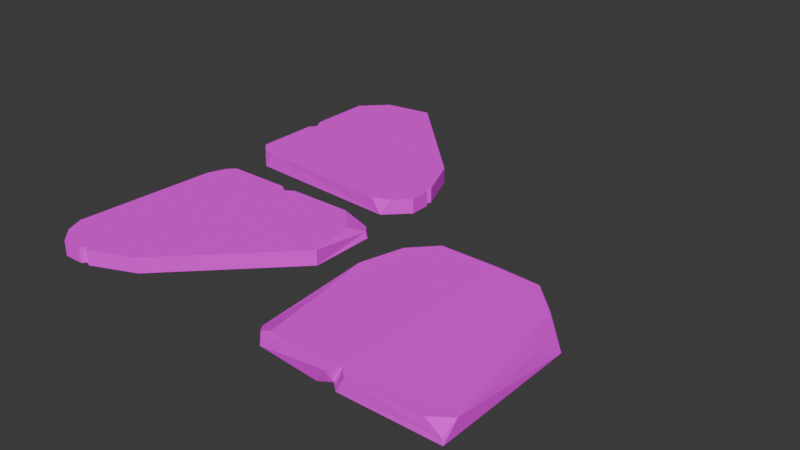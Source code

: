 # Source: path_stone_6.blend  (saved by Blender 4.3.34; exported with 4.5.12 LTS)
import bpy
from mathutils import Matrix  # noqa: F401  (used for matrix-valued properties, if any)

bpy.ops.wm.read_factory_settings(use_empty=True)
scene = bpy.context.scene
scene.name = 'Scene'

# ---- collections
col_collection = bpy.data.collections.new('Collection'); scene.collection.children.link(col_collection)

# ---- images (referenced by path relative to the original .blend; pixels are not part of the script)
import os
ASSET_DIR = os.environ.get("B2B_ASSET_DIR", "")  # directory of the original .blend (textures are referenced by path, not embedded)
HERE = os.path.dirname(os.path.abspath(__file__))  # packed textures are extracted next to this script under _unpacked/

def load_image(name, relpath, width, height, colorspace="sRGB"):
    """Load a texture the original file referenced (path relative to the .blend, or extracted next to this script)."""
    p = next((c for c in (os.path.join(HERE, relpath), os.path.join(ASSET_DIR, relpath)) if relpath and os.path.exists(c)), "")
    if p:
        img = bpy.data.images.load(p, check_existing=True)
        img.name = name
    else:  # same state as the original file: an image datablock whose file is absent (Cycles renders it pink)
        img = bpy.data.images.new(name, width, height)
        img.source = "FILE"
        img.filepath = "//" + (relpath or name)
    img.colorspace_settings.name = colorspace
    return img
img_pathstone_color_png = load_image('pathstone-color.png', 'pathstone-color.png', 1024, 1024, 'sRGB')

# ---- materials (node trees are filled in below, after node groups)
mat_pathstone_007 = bpy.data.materials.new('PathStone.007')

# ---- material node trees
mat_pathstone_007.use_nodes = True; mat_pathstone_007.node_tree.nodes.clear()
_N = mat_pathstone_007.node_tree.nodes; _L = mat_pathstone_007.node_tree.links
n0 = _N.new('ShaderNodeBsdfPrincipled'); n0.name = 'Principled BSDF'; n0.location = (354, 367)
n0.inputs[2].default_value = 1.0
n1 = _N.new('ShaderNodeOutputMaterial'); n1.name = 'Material Output'; n1.location = (685, 360)
n2 = _N.new('ShaderNodeMapping'); n2.name = 'Mapping'; n2.location = (-450, 260)
n3 = _N.new('ShaderNodeTexCoord'); n3.name = 'Texture Coordinate'; n3.location = (-630, 260)
n4 = _N.new('ShaderNodeSeparateXYZ'); n4.name = 'Separate XYZ'; n4.location = (-282, 304)
n5 = _N.new('ShaderNodeValToRGB'); n5.name = 'Color Ramp'; n5.location = (-48, 311)
n5.color_ramp.interpolation = 'EASE'
while len(n5.color_ramp.elements) > 1: n5.color_ramp.elements.remove(n5.color_ramp.elements[-1])
n5.color_ramp.elements[0].position = 0.0; n5.color_ramp.elements[0].color = (0.2592, 0.1016, 0.03106, 1.0)
_e = n5.color_ramp.elements.new(1.0); _e.color = (0.8287, 0.423, 0.1136, 1.0)
n6 = _N.new('ShaderNodeTexImage'); n6.name = 'Image Texture'; n6.location = (-27, 560)
n6.image = img_pathstone_color_png
_L.new(n0.outputs[0], n1.inputs[0])
_L.new(n3.outputs[0], n2.inputs[0])
_L.new(n2.outputs[0], n4.inputs[0])
_L.new(n4.outputs[2], n5.inputs[0])
_L.new(n6.outputs[0], n0.inputs[0])
n1.is_active_output = True

# ---- world
world_world = bpy.data.worlds.new('World'); scene.world = world_world
world_world.use_nodes = True; world_world.node_tree.nodes.clear()
_N = world_world.node_tree.nodes; _L = world_world.node_tree.links
n0 = _N.new('ShaderNodeOutputWorld'); n0.name = 'World Output'; n0.location = (300, 300)
n1 = _N.new('ShaderNodeBackground'); n1.name = 'Background'; n1.location = (10, 300)
n1.inputs[0].default_value = (0.05088, 0.05088, 0.05088, 1.0)
_L.new(n1.outputs[0], n0.inputs[0])
n0.is_active_output = True
world_world.color = (0.05088, 0.05088, 0.05088)
world_world.sun_shadow_jitter_overblur = 0.0

# ---- meshes
me_cube_079 = bpy.data.meshes.new('Cube.079')
me_cube_079.from_pydata([(0.9214, -0.9193, -0.03482), (0.9248, -0.8575, 0.03086), (0.8482, -0.9143, 0.03148), (0.9151, -0.9162, -0.0114), (0.1979, -0.8845, 0.03524), (0.1461, -0.5736, 0.02832), (0.508, -0.08151, 0.03516), (0.5329, -0.07839, -0.03482), (0.4703, -0.929, 0.03124), (0.5464, -0.9204, 0.03131), (0.5067, -0.8833, 0.03186), (0.511, -0.9212, -0.03482), (0.4306, -0.9167, -0.03482), (0.4743, -0.8882, -0.03482), (0.6902, -0.08566, 0.02954), (0.6933, -0.08152, -0.03482), (0.9159, -0.3084, -0.03482), (0.9161, -0.4535, 0.03254), (0.923, -0.3068, -0.03482), (0.8156, -0.2098, 0.02779), (0.2629, -0.07877, 0.03376), (0.1107, -0.3622, 0.03003), (0.1653, -0.18, 0.03288), (0.07934, -0.4217, -0.03482), (0.264, -0.0799, -0.03482), (0.1281, -0.1364, -0.03482), (0.154, -0.8932, -0.03482), (0.117, -0.8559, -0.03482), (0.1205, -0.8462, 0.006058), (0.15, -0.8826, 0.01621), (-0.07041, -0.3901, -0.03482), (-0.07041, -0.3901, 0.02961), (-0.5253, -0.845, -0.03482), (-0.5253, -0.845, 0.02961), (-0.8357, -0.9296, -0.03482), (-0.8357, -0.9296, 0.02961), (-0.8251, -0.08254, -0.03482), (-0.8251, -0.08254, 0.02961), (-0.8565, -0.1139, 0.02961), (-0.8868, -0.1443, -0.03482), (-0.8868, -0.1873, 0.02961), (-0.9296, -0.7928, 0.02961), (-0.9296, -0.8357, -0.03482), (-0.8992, -0.8661, 0.02961), (-0.2086, -0.083, 0.02961), (-0.1038, -0.1879, 0.02961), (-0.07041, -0.1121, -0.03482), (-0.1121, -0.07108, -0.03482), (-0.1101, -0.07402, -0.01262), (-0.08116, -0.1082, -0.01054), (-0.7128, -0.9227, -0.03482), (-0.7476, -0.9296, -0.03482), (-0.7315, -0.9116, -0.03482), (-0.7476, -0.9296, 0.02961), (-0.7128, -0.9227, 0.02961), (-0.7315, -0.9116, 0.02961), (-0.4801, -0.0828, 0.02961), (-0.5536, -0.08274, 0.02961), (-0.523, -0.1065, 0.02961), (-0.523, -0.1065, 0.02961), (-0.5054, -0.07741, -0.03482), (-0.4318, -0.07622, -0.03482), (-0.4759, -0.1002, -0.03482), (-0.4759, -0.1002, -0.03482), (-0.6099, 0.9296, -0.03482), (-0.6099, 0.9296, 0.02961), (-0.155, 0.4747, -0.03482), (-0.155, 0.4747, 0.02961), (-0.07041, 0.1643, -0.03482), (-0.07041, 0.1643, 0.02961), (-0.9175, 0.1749, -0.03482), (-0.9175, 0.1749, 0.02961), (-0.8861, 0.1435, 0.02961), (-0.8557, 0.1132, -0.03482), (-0.8127, 0.1132, 0.02961), (-0.2072, 0.07041, 0.02961), (-0.1643, 0.07041, -0.03482), (-0.1339, 0.1008, 0.02961), (-0.917, 0.7914, 0.02961), (-0.8121, 0.8962, 0.02961), (-0.8879, 0.9296, -0.03482), (-0.9289, 0.8879, -0.03482), (-0.926, 0.8899, -0.01262), (-0.8918, 0.9188, -0.01054), (-0.07734, 0.2872, -0.03482), (-0.07041, 0.2524, -0.03482), (-0.08841, 0.2685, -0.03482), (-0.07041, 0.2524, 0.02961), (-0.07734, 0.2872, 0.02961), (-0.08841, 0.2685, 0.02961), (-0.9172, 0.5199, 0.02961), (-0.9173, 0.4464, 0.02961), (-0.8935, 0.477, 0.02961), (-0.8935, 0.477, 0.02961), (-0.9226, 0.4946, -0.03482), (-0.9238, 0.5682, -0.03482), (-0.8998, 0.5241, -0.03482), (-0.8998, 0.5241, -0.03482)], [], [(0, 3, 2, 9, 11), (8, 10, 6, 20, 22, 21, 5, 4), (4, 5, 28, 29), (1, 2, 3), (11, 13, 7, 15, 16, 0), (17, 19, 14, 6, 10, 9, 2, 1), (23, 25, 24, 7, 13, 12, 26, 27), (8, 12, 13, 10), (10, 13, 11, 9), (27, 28, 5, 21, 23), (16, 18, 17, 1, 3, 0), (7, 6, 14, 15), (17, 18, 19), (19, 18, 16, 15, 14), (20, 24, 25, 22), (22, 25, 23, 21), (24, 20, 6, 7), (28, 27, 26, 29), (12, 8, 4, 29, 26), (62, 61, 47, 46, 30, 32, 50, 52), (36, 37, 57, 60), (51, 53, 35, 34), (39, 36, 52, 51, 34, 42), (33, 32, 30, 31), (42, 41, 40, 39), (34, 35, 43, 42), (38, 39, 40), (37, 36, 39, 38), (41, 42, 43), (44, 45, 49, 48), (46, 47, 48, 49), (46, 49, 45, 31, 30), (53, 55, 37, 38, 40, 41, 43, 35), (36, 60, 62, 52), (55, 58, 57, 37), (53, 51, 52, 55), (55, 52, 50, 54), (54, 50, 32, 33), (61, 56, 44, 48, 47), (56, 59, 58), (59, 57, 58), (60, 63, 62), (63, 61, 62), (56, 61, 63, 59), (59, 63, 60, 57), (45, 44, 56, 58, 55, 54, 33, 31), (96, 95, 81, 80, 64, 66, 84, 86), (70, 71, 91, 94), (85, 87, 69, 68), (73, 70, 86, 85, 68, 76), (67, 66, 64, 65), (76, 75, 74, 73), (68, 69, 77, 76), (72, 73, 74), (71, 70, 73, 72), (75, 76, 77), (78, 79, 83, 82), (80, 81, 82, 83), (80, 83, 79, 65, 64), (87, 89, 71, 72, 74, 75, 77, 69), (70, 94, 96, 86), (89, 92, 91, 71), (87, 85, 86, 89), (89, 86, 84, 88), (88, 84, 66, 67), (95, 90, 78, 82, 81), (90, 93, 92), (93, 91, 92), (94, 97, 96), (97, 95, 96), (90, 95, 97, 93), (93, 97, 94, 91), (79, 78, 90, 92, 89, 88, 67, 65)])
_uv = me_cube_079.uv_layers.new(name='UVMap')
_uv.uv.foreach_set('vector', [0.375, 0.75, 0.4638, 0.75, 0.625, 0.7701, 0.625, 0.8614, 0.375, 0.8721, 0.7595, 0.75, 0.748, 0.7391, 0.7481, 0.5, 0.8203, 0.5, 0.859, 0.516, 0.875, 0.5755, 0.875, 0.6414, 0.8497, 0.75, 0.625, 0.9747, 0.875, 0.6414, 0.5536, 0.07315, 0.5581, 0.396, 0.625, 0.7299, 0.6451, 0.75, 0.4638, 0.75, 0.2529, 0.75, 0.2422, 0.7391, 0.2598, 0.5, 0.3065, 0.5, 0.375, 0.5685, 0.375, 0.75, 0.625, 0.6098, 0.6542, 0.5393, 0.6935, 0.5, 0.7481, 0.5, 0.748, 0.7391, 0.7364, 0.75, 0.6451, 0.75, 0.625, 0.7299, 0.125, 0.6015, 0.141, 0.516, 0.1797, 0.5, 0.2598, 0.5, 0.2422, 0.7391, 0.2298, 0.75, 0.1365, 0.75, 0.125, 0.7391, 0.625, 0.8845, 0.375, 0.8952, 0.3852, 0.8819, 0.625, 0.8729, 0.625, 0.8729, 0.3852, 0.8819, 0.375, 0.8721, 0.625, 0.8614, 0.375, 0.01091, 0.5251, 0.01239, 0.625, 0.1086, 0.625, 0.1745, 0.375, 0.1485, 0.375, 0.5685, 0.3751, 0.5685, 0.625, 0.6098, 0.625, 0.7299, 0.4638, 0.75, 0.375, 0.75, 0.375, 0.3848, 0.625, 0.3769, 0.625, 0.4315, 0.375, 0.4315, 0.625, 0.6098, 0.3751, 0.5685, 0.625, 0.5101, 0.625, 0.5101, 0.3751, 0.5685, 0.375, 0.5685, 0.375, 0.4315, 0.625, 0.4315, 0.625, 0.3047, 0.375, 0.3047, 0.375, 0.25, 0.625, 0.25, 0.625, 0.25, 0.375, 0.25, 0.375, 0.1485, 0.625, 0.1745, 0.375, 0.3047, 0.625, 0.3047, 0.625, 0.3769, 0.375, 0.3848, 0.5251, 0.01239, 0.375, 0.01091, 0.375, 0.0, 0.5122, 0.0, 0.375, 0.8952, 0.625, 0.8845, 0.625, 0.9747, 0.5581, 0.9897, 0.375, 0.9885, 0.2506, 0.5069, 0.2639, 0.5, 0.3622, 0.5, 0.375, 0.5121, 0.375, 0.593, 0.2426, 0.7254, 0.1881, 0.748, 0.1824, 0.7447, 0.375, 0.268, 0.625, 0.268, 0.625, 0.3647, 0.375, 0.3663, 0.375, 0.947, 0.625, 0.947, 0.625, 0.9727, 0.375, 0.9727, 0.125, 0.518, 0.143, 0.5, 0.1824, 0.7447, 0.178, 0.75, 0.1523, 0.75, 0.125, 0.7227, 0.625, 0.8578, 0.375, 0.8578, 0.375, 0.593, 0.625, 0.593, 0.375, 0.02731, 0.625, 0.03981, 0.625, 0.2195, 0.375, 0.232, 0.375, 0.0, 0.625, 0.0, 0.625, 0.01847, 0.375, 0.02731, 0.8662, 0.5091, 0.375, 0.232, 0.625, 0.2195, 0.625, 0.268, 0.375, 0.268, 0.375, 0.232, 0.625, 0.2497, 0.875, 0.7102, 0.375, 0.02731, 0.625, 0.01847, 0.625, 0.4875, 0.625, 0.5125, 0.4557, 0.504, 0.4469, 0.4964, 0.3752, 0.5121, 0.3622, 0.5, 0.4467, 0.4964, 0.4557, 0.504, 0.3752, 0.5121, 0.4557, 0.504, 0.625, 0.5125, 0.625, 0.593, 0.375, 0.593, 0.822, 0.75, 0.8176, 0.7447, 0.857, 0.5, 0.8662, 0.5091, 0.875, 0.5305, 0.875, 0.7102, 0.8662, 0.7315, 0.8477, 0.75, 0.143, 0.5, 0.2413, 0.5, 0.2506, 0.5069, 0.1824, 0.7447, 0.8176, 0.7447, 0.7493, 0.507, 0.7603, 0.5, 0.857, 0.5, 0.625, 0.947, 0.375, 0.947, 0.3909, 0.9433, 0.625, 0.9412, 0.625, 0.9412, 0.3909, 0.9433, 0.375, 0.9349, 0.625, 0.9349, 0.625, 0.9349, 0.375, 0.9349, 0.375, 0.8578, 0.625, 0.8578, 0.375, 0.3889, 0.625, 0.3908, 0.625, 0.4875, 0.4467, 0.4964, 0.375, 0.4872, 0.5198, 0.3777, 0.625, 0.3756, 0.625, 0.3756, 0.625, 0.3756, 0.625, 0.3647, 0.625, 0.3756, 0.2413, 0.5, 0.2506, 0.5069, 0.2506, 0.5069, 0.2506, 0.5069, 0.2526, 0.5, 0.2506, 0.5069, 0.625, 0.3908, 0.375, 0.3889, 0.3959, 0.3753, 0.625, 0.3756, 0.625, 0.3756, 0.3959, 0.3753, 0.375, 0.3663, 0.625, 0.3647, 0.625, 0.5125, 0.6375, 0.5, 0.7342, 0.5, 0.7493, 0.507, 0.8176, 0.7447, 0.8119, 0.748, 0.7574, 0.7254, 0.625, 0.593, 0.2506, 0.5069, 0.2639, 0.5, 0.3622, 0.5, 0.375, 0.5121, 0.375, 0.593, 0.2426, 0.7254, 0.1881, 0.748, 0.1824, 0.7447, 0.375, 0.268, 0.625, 0.268, 0.625, 0.3647, 0.375, 0.3663, 0.375, 0.947, 0.625, 0.947, 0.625, 0.9727, 0.375, 0.9727, 0.125, 0.518, 0.143, 0.5, 0.1824, 0.7447, 0.178, 0.75, 0.1523, 0.75, 0.125, 0.7227, 0.625, 0.8578, 0.375, 0.8578, 0.375, 0.593, 0.625, 0.593, 0.375, 0.02731, 0.625, 0.03981, 0.625, 0.2195, 0.375, 0.232, 0.375, 0.0, 0.625, 0.0, 0.625, 0.01847, 0.375, 0.02731, 0.8662, 0.5091, 0.375, 0.232, 0.625, 0.2195, 0.625, 0.268, 0.375, 0.268, 0.375, 0.232, 0.625, 0.2497, 0.875, 0.7102, 0.375, 0.02731, 0.625, 0.01847, 0.625, 0.4875, 0.625, 0.5125, 0.4557, 0.504, 0.4469, 0.4964, 0.3752, 0.5121, 0.3622, 0.5, 0.4467, 0.4964, 0.4557, 0.504, 0.3752, 0.5121, 0.4557, 0.504, 0.625, 0.5125, 0.625, 0.593, 0.375, 0.593, 0.822, 0.75, 0.8176, 0.7447, 0.857, 0.5, 0.8662, 0.5091, 0.875, 0.5305, 0.875, 0.7102, 0.8662, 0.7315, 0.8477, 0.75, 0.143, 0.5, 0.2413, 0.5, 0.2506, 0.5069, 0.1824, 0.7447, 0.8176, 0.7447, 0.7493, 0.507, 0.7603, 0.5, 0.857, 0.5, 0.625, 0.947, 0.375, 0.947, 0.3909, 0.9433, 0.625, 0.9412, 0.625, 0.9412, 0.3909, 0.9433, 0.375, 0.9349, 0.625, 0.9349, 0.625, 0.9349, 0.375, 0.9349, 0.375, 0.8578, 0.625, 0.8578, 0.375, 0.3889, 0.625, 0.3908, 0.625, 0.4875, 0.4467, 0.4964, 0.375, 0.4872, 0.5198, 0.3777, 0.625, 0.3756, 0.625, 0.3756, 0.625, 0.3756, 0.625, 0.3647, 0.625, 0.3756, 0.2413, 0.5, 0.2506, 0.5069, 0.2506, 0.5069, 0.2506, 0.5069, 0.2526, 0.5, 0.2506, 0.5069, 0.625, 0.3908, 0.375, 0.3889, 0.3959, 0.3753, 0.625, 0.3756, 0.625, 0.3756, 0.3959, 0.3753, 0.375, 0.3663, 0.625, 0.3647, 0.625, 0.5125, 0.6375, 0.5, 0.7342, 0.5, 0.7493, 0.507, 0.8176, 0.7447, 0.8119, 0.748, 0.7574, 0.7254, 0.625, 0.593])
me_cube_079.materials.append(mat_pathstone_007)
me_cube_079.use_mirror_vertex_groups = False
me_cube_079.update()

# ---- objects
ob_pathstone_005 = bpy.data.objects.new('PathStone.005', me_cube_079)

# ---- transforms, parenting, visibility, modifiers, constraints
ob_pathstone_005.location = (0.0, 0.0, 0.0)
ob_pathstone_005.lock_rotations_4d = False
ob_pathstone_005.empty_display_type = 'ARROWS'
ob_pathstone_005.lineart.crease_threshold = 0.0

# ---- collection membership
col_collection.objects.link(ob_pathstone_005)

# ---- scene / render settings (as saved in the file)
scene.frame_start = 1; scene.frame_end = 250; scene.frame_set(1)
scene.render.engine = 'BLENDER_EEVEE_NEXT'
bpy.context.view_layer.update()

# ---- added for rendering (the .blend has no active camera and no usable light): camera, sun
cam_auto = bpy.data.cameras.new('AutoCamera')
cam_auto.lens = 50.0
cam_auto.sensor_width = 36.0
cam_auto.clip_end = 1000.0
ob_auto_camera = bpy.data.objects.new('AutoCamera', cam_auto)
scene.collection.objects.link(ob_auto_camera)
ob_auto_camera.location = (2.42806, -2.91652, 1.94456)
ob_auto_camera.rotation_euler = (1.09748, -7.21219e-08, 0.694738)
scene.camera = ob_auto_camera
light_auto_sun = bpy.data.lights.new('AutoSun', 'SUN')
light_auto_sun.energy = 3.0
light_auto_sun.angle = 0.0523599
ob_auto_sun = bpy.data.objects.new('AutoSun', light_auto_sun)
scene.collection.objects.link(ob_auto_sun)
ob_auto_sun.rotation_euler = (0.872665, 0.174533, 0.523599)
bpy.context.view_layer.update()
